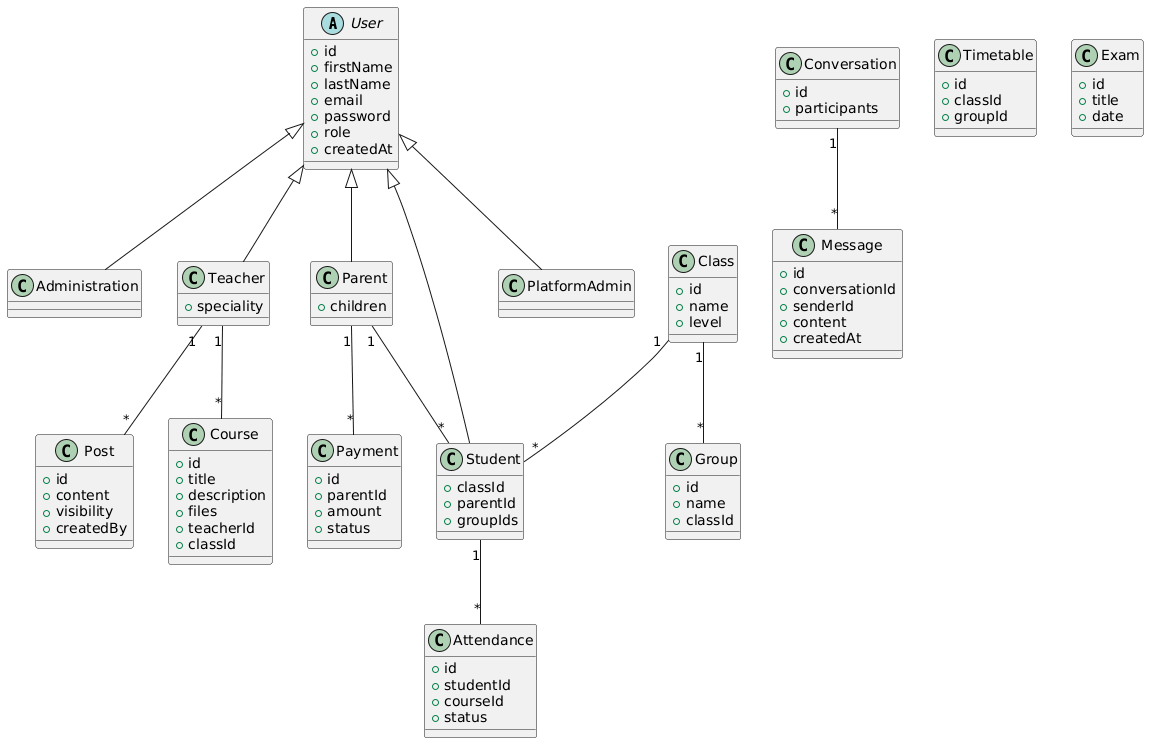

The diagram above was rendered by PlantUML. Its source (embedded in the PNG):
@startuml
abstract class User {
  +id
  +firstName
  +lastName
  +email
  +password
  +role
  +createdAt
}

class PlatformAdmin
class Administration
class Teacher {
  +speciality
}
class Student {
  +classId
  +parentId
  +groupIds
}
class Parent {
  +children
}

class Class {
  +id
  +name
  +level
}

class Group {
  +id
  +name
  +classId
}

class Course {
  +id
  +title
  +description
  +files
  +teacherId
  +classId
}

class Post {
  +id
  +content
  +visibility
  +createdBy
}

class Conversation {
  +id
  +participants
}

class Message {
  +id
  +conversationId
  +senderId
  +content
  +createdAt
}

class Attendance {
  +id
  +studentId
  +courseId
  +status
}

class Timetable {
  +id
  +classId
  +groupId
}

class Exam {
  +id
  +title
  +date
}

class Payment {
  +id
  +parentId
  +amount
  +status
}

User <|-- PlatformAdmin
User <|-- Administration
User <|-- Teacher
User <|-- Student
User <|-- Parent

Parent "1" -- "*" Student
Class "1" -- "*" Student
Class "1" -- "*" Group
Teacher "1" -- "*" Course
Conversation "1" -- "*" Message
Student "1" -- "*" Attendance
Parent "1" -- "*" Payment
Teacher "1" -- "*" Post
@enduml